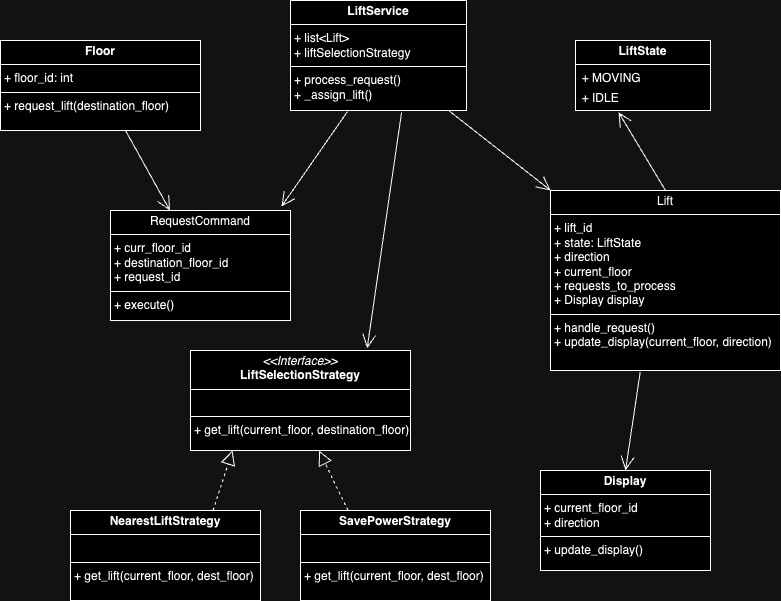

The diagram above was exported from draw.io. Its source (the exported page's mxGraphModel, read from the mxfile embedded in the PNG):
<mxGraphModel dx="1158" dy="678" grid="1" gridSize="10" guides="1" tooltips="1" connect="1" arrows="1" fold="1" page="1" pageScale="1" pageWidth="827" pageHeight="1169" math="0" shadow="0">
  <root>
    <mxCell id="0" />
    <mxCell id="1" parent="0" />
    <mxCell id="nUc1qYzt5E_tXNxHL1xv-1" value="&lt;p style=&quot;margin:0px;margin-top:4px;text-align:center;&quot;&gt;&lt;b&gt;Floor&lt;/b&gt;&lt;/p&gt;&lt;hr size=&quot;1&quot; style=&quot;border-style:solid;&quot;&gt;&lt;p style=&quot;margin:0px;margin-left:4px;&quot;&gt;+ floor_id: int&lt;/p&gt;&lt;hr size=&quot;1&quot; style=&quot;border-style:solid;&quot;&gt;&lt;p style=&quot;margin:0px;margin-left:4px;&quot;&gt;+ request_lift(destination_floor)&lt;/p&gt;" style="verticalAlign=top;align=left;overflow=fill;html=1;whiteSpace=wrap;" vertex="1" parent="1">
      <mxGeometry x="30" y="90" width="200" height="90" as="geometry" />
    </mxCell>
    <mxCell id="nUc1qYzt5E_tXNxHL1xv-3" value="&lt;p style=&quot;margin:0px;margin-top:4px;text-align:center;&quot;&gt;RequestCommand&lt;/p&gt;&lt;hr size=&quot;1&quot; style=&quot;border-style:solid;&quot;&gt;&lt;p style=&quot;margin:0px;margin-left:4px;&quot;&gt;+ curr_floor_id&lt;/p&gt;&lt;p style=&quot;margin:0px;margin-left:4px;&quot;&gt;+ destination_floor_id&lt;/p&gt;&lt;p style=&quot;margin:0px;margin-left:4px;&quot;&gt;+ request_id&lt;/p&gt;&lt;hr size=&quot;1&quot; style=&quot;border-style:solid;&quot;&gt;&lt;p style=&quot;margin:0px;margin-left:4px;&quot;&gt;+ execute()&lt;/p&gt;" style="verticalAlign=top;align=left;overflow=fill;html=1;whiteSpace=wrap;" vertex="1" parent="1">
      <mxGeometry x="140" y="260" width="180" height="110" as="geometry" />
    </mxCell>
    <mxCell id="nUc1qYzt5E_tXNxHL1xv-4" value="&lt;p style=&quot;margin:0px;margin-top:4px;text-align:center;&quot;&gt;Lift&lt;/p&gt;&lt;hr size=&quot;1&quot; style=&quot;border-style:solid;&quot;&gt;&lt;p style=&quot;margin:0px;margin-left:4px;&quot;&gt;+ lift_id&lt;/p&gt;&lt;p style=&quot;margin:0px;margin-left:4px;&quot;&gt;+ state: LiftState&lt;/p&gt;&lt;p style=&quot;margin:0px;margin-left:4px;&quot;&gt;+ direction&lt;/p&gt;&lt;p style=&quot;margin:0px;margin-left:4px;&quot;&gt;+ current_floor&lt;/p&gt;&lt;p style=&quot;margin:0px;margin-left:4px;&quot;&gt;+ requests_to_process&lt;/p&gt;&lt;p style=&quot;margin:0px;margin-left:4px;&quot;&gt;+ Display display&lt;/p&gt;&lt;hr size=&quot;1&quot; style=&quot;border-style:solid;&quot;&gt;&lt;p style=&quot;margin:0px;margin-left:4px;&quot;&gt;+ handle_request()&lt;/p&gt;&lt;p style=&quot;margin:0px;margin-left:4px;&quot;&gt;+ update_display(current_floor, direction)&lt;/p&gt;" style="verticalAlign=top;align=left;overflow=fill;html=1;whiteSpace=wrap;" vertex="1" parent="1">
      <mxGeometry x="580" y="240" width="230" height="180" as="geometry" />
    </mxCell>
    <mxCell id="nUc1qYzt5E_tXNxHL1xv-5" value="" style="endArrow=open;endFill=1;endSize=12;html=1;rounded=0;" edge="1" parent="1" source="nUc1qYzt5E_tXNxHL1xv-1" target="nUc1qYzt5E_tXNxHL1xv-3">
      <mxGeometry width="160" relative="1" as="geometry">
        <mxPoint x="330" y="300" as="sourcePoint" />
        <mxPoint x="490" y="300" as="targetPoint" />
      </mxGeometry>
    </mxCell>
    <mxCell id="nUc1qYzt5E_tXNxHL1xv-8" value="&lt;p style=&quot;margin:0px;margin-top:4px;text-align:center;&quot;&gt;&lt;b&gt;LiftService&lt;/b&gt;&lt;/p&gt;&lt;hr size=&quot;1&quot; style=&quot;border-style:solid;&quot;&gt;&lt;p style=&quot;margin:0px;margin-left:4px;&quot;&gt;+ list&amp;lt;Lift&amp;gt;&lt;/p&gt;&lt;p style=&quot;margin:0px;margin-left:4px;&quot;&gt;+ liftSelectionStrategy&lt;/p&gt;&lt;hr size=&quot;1&quot; style=&quot;border-style:solid;&quot;&gt;&lt;p style=&quot;margin:0px;margin-left:4px;&quot;&gt;+ process_request()&lt;/p&gt;&lt;p style=&quot;margin:0px;margin-left:4px;&quot;&gt;+ _assign_lift()&lt;/p&gt;" style="verticalAlign=top;align=left;overflow=fill;html=1;whiteSpace=wrap;" vertex="1" parent="1">
      <mxGeometry x="320" y="50" width="176" height="110" as="geometry" />
    </mxCell>
    <mxCell id="nUc1qYzt5E_tXNxHL1xv-9" value="" style="endArrow=open;endFill=1;endSize=12;html=1;rounded=0;exitX=0.324;exitY=1.009;exitDx=0;exitDy=0;exitPerimeter=0;entryX=0.95;entryY=-0.036;entryDx=0;entryDy=0;entryPerimeter=0;" edge="1" parent="1" source="nUc1qYzt5E_tXNxHL1xv-8" target="nUc1qYzt5E_tXNxHL1xv-3">
      <mxGeometry width="160" relative="1" as="geometry">
        <mxPoint x="370" y="140" as="sourcePoint" />
        <mxPoint x="317" y="250" as="targetPoint" />
      </mxGeometry>
    </mxCell>
    <mxCell id="nUc1qYzt5E_tXNxHL1xv-10" value="" style="endArrow=open;endFill=1;endSize=12;html=1;rounded=0;" edge="1" parent="1" source="nUc1qYzt5E_tXNxHL1xv-8" target="nUc1qYzt5E_tXNxHL1xv-4">
      <mxGeometry width="160" relative="1" as="geometry">
        <mxPoint x="270" y="320" as="sourcePoint" />
        <mxPoint x="610" y="220" as="targetPoint" />
      </mxGeometry>
    </mxCell>
    <mxCell id="nUc1qYzt5E_tXNxHL1xv-12" value="&lt;p style=&quot;margin:0px;margin-top:4px;text-align:center;&quot;&gt;&lt;i&gt;&amp;lt;&amp;lt;Interface&amp;gt;&amp;gt;&lt;/i&gt;&lt;br&gt;&lt;b&gt;LiftSelectionStrategy&lt;/b&gt;&lt;/p&gt;&lt;hr size=&quot;1&quot; style=&quot;border-style:solid;&quot;&gt;&lt;p style=&quot;margin:0px;margin-left:4px;&quot;&gt;&lt;br&gt;&lt;/p&gt;&lt;hr size=&quot;1&quot; style=&quot;border-style:solid;&quot;&gt;&lt;p style=&quot;margin:0px;margin-left:4px;&quot;&gt;+ get_lift(current_floor, destination_floor)&lt;/p&gt;" style="verticalAlign=top;align=left;overflow=fill;html=1;whiteSpace=wrap;" vertex="1" parent="1">
      <mxGeometry x="220" y="400" width="220" height="100" as="geometry" />
    </mxCell>
    <mxCell id="nUc1qYzt5E_tXNxHL1xv-13" value="&lt;p style=&quot;margin:0px;margin-top:4px;text-align:center;&quot;&gt;&lt;b&gt;NearestLiftStrategy&lt;/b&gt;&lt;/p&gt;&lt;hr size=&quot;1&quot; style=&quot;border-style:solid;&quot;&gt;&lt;p style=&quot;margin:0px;margin-left:4px;&quot;&gt;&lt;br&gt;&lt;/p&gt;&lt;hr size=&quot;1&quot; style=&quot;border-style:solid;&quot;&gt;&lt;p style=&quot;margin:0px;margin-left:4px;&quot;&gt;+ get_lift(current_floor, dest_floor)&lt;/p&gt;" style="verticalAlign=top;align=left;overflow=fill;html=1;whiteSpace=wrap;" vertex="1" parent="1">
      <mxGeometry x="100" y="560" width="190" height="90" as="geometry" />
    </mxCell>
    <mxCell id="nUc1qYzt5E_tXNxHL1xv-14" value="" style="endArrow=block;dashed=1;endFill=0;endSize=12;html=1;rounded=0;exitX=0.75;exitY=0;exitDx=0;exitDy=0;entryX=0.282;entryY=1;entryDx=0;entryDy=0;entryPerimeter=0;" edge="1" parent="1" source="nUc1qYzt5E_tXNxHL1xv-13">
      <mxGeometry width="160" relative="1" as="geometry">
        <mxPoint x="270" y="410" as="sourcePoint" />
        <mxPoint x="262.03999999999996" y="500" as="targetPoint" />
      </mxGeometry>
    </mxCell>
    <mxCell id="nUc1qYzt5E_tXNxHL1xv-15" value="&lt;p style=&quot;margin:0px;margin-top:4px;text-align:center;&quot;&gt;&lt;b&gt;SavePowerStrategy&lt;/b&gt;&lt;/p&gt;&lt;hr size=&quot;1&quot; style=&quot;border-style:solid;&quot;&gt;&lt;p style=&quot;margin:0px;margin-left:4px;&quot;&gt;&lt;br&gt;&lt;/p&gt;&lt;hr size=&quot;1&quot; style=&quot;border-style:solid;&quot;&gt;&lt;p style=&quot;margin:0px;margin-left:4px;&quot;&gt;+ get_lift(current_floor, dest_floor)&lt;/p&gt;" style="verticalAlign=top;align=left;overflow=fill;html=1;whiteSpace=wrap;" vertex="1" parent="1">
      <mxGeometry x="330" y="560" width="190" height="90" as="geometry" />
    </mxCell>
    <mxCell id="nUc1qYzt5E_tXNxHL1xv-16" value="" style="endArrow=block;dashed=1;endFill=0;endSize=12;html=1;rounded=0;entryX=0.584;entryY=1.002;entryDx=0;entryDy=0;exitX=0.25;exitY=0;exitDx=0;exitDy=0;entryPerimeter=0;" edge="1" parent="1" source="nUc1qYzt5E_tXNxHL1xv-15" target="nUc1qYzt5E_tXNxHL1xv-12">
      <mxGeometry width="160" relative="1" as="geometry">
        <mxPoint x="399" y="550" as="sourcePoint" />
        <mxPoint x="365" y="500" as="targetPoint" />
      </mxGeometry>
    </mxCell>
    <mxCell id="nUc1qYzt5E_tXNxHL1xv-17" value="" style="endArrow=open;endFill=1;endSize=12;html=1;rounded=0;exitX=0.631;exitY=1.018;exitDx=0;exitDy=0;exitPerimeter=0;entryX=0.803;entryY=-0.021;entryDx=0;entryDy=0;entryPerimeter=0;" edge="1" parent="1" source="nUc1qYzt5E_tXNxHL1xv-8" target="nUc1qYzt5E_tXNxHL1xv-12">
      <mxGeometry width="160" relative="1" as="geometry">
        <mxPoint x="420" y="170" as="sourcePoint" />
        <mxPoint x="560" y="380" as="targetPoint" />
      </mxGeometry>
    </mxCell>
    <mxCell id="nUc1qYzt5E_tXNxHL1xv-18" value="&lt;p style=&quot;margin:0px;margin-top:4px;text-align:center;&quot;&gt;&lt;b style=&quot;background-color: initial;&quot;&gt;LiftState&lt;/b&gt;&lt;/p&gt;&lt;hr size=&quot;1&quot; style=&quot;border-style:solid;&quot;&gt;&lt;div style=&quot;height:2px;&quot;&gt;&amp;nbsp; + MOVING&lt;/div&gt;&lt;div style=&quot;height:2px;&quot;&gt;&amp;nbsp;&lt;/div&gt;&lt;div style=&quot;height:2px;&quot;&gt;&lt;br&gt;&lt;/div&gt;&lt;div style=&quot;height:2px;&quot;&gt;&lt;br&gt;&lt;/div&gt;&lt;div style=&quot;height:2px;&quot;&gt;&lt;br&gt;&lt;/div&gt;&lt;div style=&quot;height:2px;&quot;&gt;&amp;nbsp; &amp;nbsp;&lt;/div&gt;&lt;div style=&quot;height:2px;&quot;&gt;&amp;nbsp; &amp;nbsp;&lt;/div&gt;&lt;div style=&quot;height:2px;&quot;&gt;&lt;br&gt;&lt;/div&gt;&lt;div style=&quot;height:2px;&quot;&gt;&lt;br&gt;&lt;/div&gt;&lt;div style=&quot;height:2px;&quot;&gt;&lt;br&gt;&lt;/div&gt;&lt;div style=&quot;height:2px;&quot;&gt;&amp;nbsp; + IDLE&amp;nbsp;&lt;/div&gt;" style="verticalAlign=top;align=left;overflow=fill;html=1;whiteSpace=wrap;" vertex="1" parent="1">
      <mxGeometry x="605" y="90" width="135" height="70" as="geometry" />
    </mxCell>
    <mxCell id="nUc1qYzt5E_tXNxHL1xv-19" value="" style="endArrow=open;endFill=1;endSize=12;html=1;rounded=0;exitX=0.5;exitY=0;exitDx=0;exitDy=0;entryX=0.319;entryY=1.025;entryDx=0;entryDy=0;entryPerimeter=0;" edge="1" parent="1" source="nUc1qYzt5E_tXNxHL1xv-4" target="nUc1qYzt5E_tXNxHL1xv-18">
      <mxGeometry width="160" relative="1" as="geometry">
        <mxPoint x="390" y="370" as="sourcePoint" />
        <mxPoint x="650" y="210" as="targetPoint" />
      </mxGeometry>
    </mxCell>
    <mxCell id="nUc1qYzt5E_tXNxHL1xv-20" value="&lt;p style=&quot;margin:0px;margin-top:4px;text-align:center;&quot;&gt;&lt;b&gt;Display&lt;/b&gt;&lt;/p&gt;&lt;hr size=&quot;1&quot; style=&quot;border-style:solid;&quot;&gt;&lt;p style=&quot;margin:0px;margin-left:4px;&quot;&gt;+ current_floor_id&lt;/p&gt;&lt;p style=&quot;margin:0px;margin-left:4px;&quot;&gt;+ direction&lt;/p&gt;&lt;hr size=&quot;1&quot; style=&quot;border-style:solid;&quot;&gt;&lt;p style=&quot;margin:0px;margin-left:4px;&quot;&gt;+ update_display()&lt;/p&gt;" style="verticalAlign=top;align=left;overflow=fill;html=1;whiteSpace=wrap;" vertex="1" parent="1">
      <mxGeometry x="570" y="520" width="170" height="100" as="geometry" />
    </mxCell>
    <mxCell id="nUc1qYzt5E_tXNxHL1xv-21" value="" style="endArrow=open;endFill=1;endSize=12;html=1;rounded=0;exitX=0.39;exitY=1.008;exitDx=0;exitDy=0;exitPerimeter=0;entryX=0.5;entryY=0;entryDx=0;entryDy=0;" edge="1" parent="1" source="nUc1qYzt5E_tXNxHL1xv-4" target="nUc1qYzt5E_tXNxHL1xv-20">
      <mxGeometry width="160" relative="1" as="geometry">
        <mxPoint x="420" y="390" as="sourcePoint" />
        <mxPoint x="580" y="390" as="targetPoint" />
      </mxGeometry>
    </mxCell>
  </root>
</mxGraphModel>